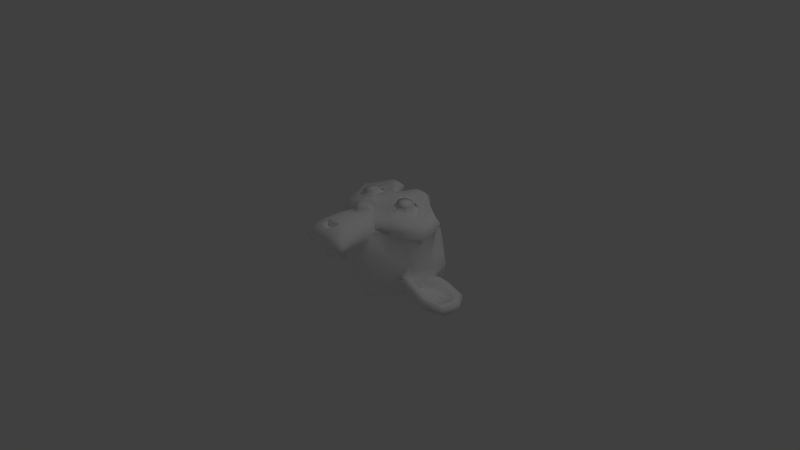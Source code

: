 # Source: Monkey.blend  (saved by Blender 2.59.0; exported with 4.5.12 LTS)
import bpy
from mathutils import Matrix  # noqa: F401  (used for matrix-valued properties, if any)

bpy.ops.wm.read_factory_settings(use_empty=True)
scene = bpy.context.scene
scene.name = 'Scene'

# ---- collections
col_collection_1 = bpy.data.collections.new('Collection 1'); scene.collection.children.link(col_collection_1)

# ---- materials (node trees are filled in below, after node groups)
mat_monkeymat = bpy.data.materials.new('MonkeyMat')
mat_monkeymat.alpha_threshold = 0.0
mat_monkeymat.use_transparent_shadow = False
mat_monkeymat.diffuse_color = (1.0, 1.0, 1.0, 1.0)
mat_monkeymat.roughness = 0.5
mat_monkeymat.line_color = (0.0, 0.0, 0.0, 1.0)

# ---- material node trees

# ---- world
world_world = bpy.data.worlds.new('World'); scene.world = world_world
world_world.color = (0.05088, 0.05088, 0.05088)
world_world.use_sun_shadow = False
world_world.sun_shadow_jitter_overblur = 0.0
world_world.cycles.sampling_method = 'MANUAL'
world_world.cycles.sample_map_resolution = 256

# ---- cameras
cam_camera = bpy.data.cameras.new('Camera')
cam_camera.clip_end = 100.0
cam_camera.lens = 35.0
cam_camera.ortho_scale = 7.314
cam_camera.dof.focus_distance = 0.0
cam_camera.dof.aperture_fstop = 128.0

# ---- lights
light_lamp = bpy.data.lights.new('Lamp', 'POINT')
light_lamp.transmission_factor = 0.0
light_lamp.cutoff_distance = 30.0
light_lamp.energy = 100.0
light_lamp.shadow_buffer_clip_start = 1.001
light_lamp.shadow_soft_size = 1.0
light_lamp.shadow_maximum_resolution = 0.006
light_lamp.use_absolute_resolution = True
light_lamp.cycles.use_multiple_importance_sampling = False

# ---- meshes
me_monkey = bpy.data.meshes.new('Monkey')
me_monkey.from_pydata([(0.4375, 0.1641, 0.7656), (-0.4375, 0.1641, 0.7656), (0.5, 0.09375, 0.6875), (-0.5, 0.09375, 0.6875), (0.5469, 0.05469, 0.5781), (-0.5469, 0.05469, 0.5781), (0.3516, -0.02344, 0.6172), (-0.3516, -0.02344, 0.6172), (0.3516, 0.03125, 0.7188), (-0.3516, 0.03125, 0.7188), (0.3516, 0.1328, 0.7812), (-0.3516, 0.1328, 0.7812), (0.2734, 0.1641, 0.7969), (-0.2734, 0.1641, 0.7969), (0.2031, 0.09375, 0.7422), (-0.2031, 0.09375, 0.7422), (0.1562, 0.05469, 0.6484), (-0.1562, 0.05469, 0.6484), (0.07812, 0.2422, 0.6562), (-0.07812, 0.2422, 0.6562), (0.1406, 0.2422, 0.7422), (-0.1406, 0.2422, 0.7422), (0.2422, 0.2422, 0.7969), (-0.2422, 0.2422, 0.7969), (0.2734, 0.3281, 0.7969), (-0.2734, 0.3281, 0.7969), (0.2031, 0.3906, 0.7422), (-0.2031, 0.3906, 0.7422), (0.1562, 0.4375, 0.6484), (-0.1562, 0.4375, 0.6484), (0.3516, 0.5156, 0.6172), (-0.3516, 0.5156, 0.6172), (0.3516, 0.4531, 0.7188), (-0.3516, 0.4531, 0.7188), (0.3516, 0.3594, 0.7812), (-0.3516, 0.3594, 0.7812), (0.4375, 0.3281, 0.7656), (-0.4375, 0.3281, 0.7656), (0.5, 0.3906, 0.6875), (-0.5, 0.3906, 0.6875), (0.5469, 0.4375, 0.5781), (-0.5469, 0.4375, 0.5781), (0.625, 0.2422, 0.5625), (-0.625, 0.2422, 0.5625), (0.5625, 0.2422, 0.6719), (-0.5625, 0.2422, 0.6719), (0.4688, 0.2422, 0.7578), (-0.4688, 0.2422, 0.7578), (0.4766, 0.2422, 0.7734), (-0.4766, 0.2422, 0.7734), (0.4453, 0.3359, 0.7812), (-0.4453, 0.3359, 0.7812), (0.3516, 0.375, 0.8047), (-0.3516, 0.375, 0.8047), (0.2656, 0.3359, 0.8203), (-0.2656, 0.3359, 0.8203), (0.2266, 0.2422, 0.8203), (-0.2266, 0.2422, 0.8203), (0.2656, 0.1562, 0.8203), (-0.2656, 0.1562, 0.8203), (0.3516, 0.2422, 0.8281), (-0.3516, 0.2422, 0.8281), (0.3516, 0.1172, 0.8047), (-0.3516, 0.1172, 0.8047), (0.4453, 0.1562, 0.7812), (-0.4453, 0.1562, 0.7812), (0.0, 0.4297, 0.7422), (0.0, 0.3516, 0.8203), (0.0, -0.6797, 0.7344), (0.0, -0.3203, 0.7812), (0.0, -0.1875, 0.7969), (0.0, -0.7734, 0.7188), (0.0, 0.4062, 0.6016), (0.0, 0.5703, 0.5703), (0.0, 0.8984, -0.5469), (0.0, 0.5625, -0.8516), (0.0, 0.07031, -0.8281), (0.0, -0.3828, -0.3516), (0.2031, -0.1875, 0.5625), (-0.2031, -0.1875, 0.5625), (0.3125, -0.4375, 0.5703), (-0.3125, -0.4375, 0.5703), (0.3516, -0.6953, 0.5703), (-0.3516, -0.6953, 0.5703), (0.3672, -0.8906, 0.5312), (-0.3672, -0.8906, 0.5312), (0.3281, -0.9453, 0.5234), (-0.3281, -0.9453, 0.5234), (0.1797, -0.9688, 0.5547), (-0.1797, -0.9688, 0.5547), (0.0, -0.9844, 0.5781), (0.4375, -0.1406, 0.5312), (-0.4375, -0.1406, 0.5312), (0.6328, -0.03906, 0.5391), (-0.6328, -0.03906, 0.5391), (0.8281, 0.1484, 0.4453), (-0.8281, 0.1484, 0.4453), (0.8594, 0.4297, 0.5938), (-0.8594, 0.4297, 0.5938), (0.7109, 0.4844, 0.625), (-0.7109, 0.4844, 0.625), (0.4922, 0.6016, 0.6875), (-0.4922, 0.6016, 0.6875), (0.3203, 0.7578, 0.7344), (-0.3203, 0.7578, 0.7344), (0.1562, 0.7188, 0.7578), (-0.1562, 0.7188, 0.7578), (0.0625, 0.4922, 0.75), (-0.0625, 0.4922, 0.75), (0.1641, 0.4141, 0.7734), (-0.1641, 0.4141, 0.7734), (0.125, 0.3047, 0.7656), (-0.125, 0.3047, 0.7656), (0.2031, 0.09375, 0.7422), (-0.2031, 0.09375, 0.7422), (0.375, 0.01562, 0.7031), (-0.375, 0.01562, 0.7031), (0.4922, 0.0625, 0.6719), (-0.4922, 0.0625, 0.6719), (0.625, 0.1875, 0.6484), (-0.625, 0.1875, 0.6484), (0.6406, 0.2969, 0.6484), (-0.6406, 0.2969, 0.6484), (0.6016, 0.375, 0.6641), (-0.6016, 0.375, 0.6641), (0.4297, 0.4375, 0.7188), (-0.4297, 0.4375, 0.7188), (0.25, 0.4688, 0.7578), (-0.25, 0.4688, 0.7578), (0.0, -0.7656, 0.7344), (0.1094, -0.7188, 0.7344), (-0.1094, -0.7188, 0.7344), (0.1172, -0.8359, 0.7109), (-0.1172, -0.8359, 0.7109), (0.0625, -0.8828, 0.6953), (-0.0625, -0.8828, 0.6953), (0.0, -0.8906, 0.6875), (0.0, -0.1953, 0.75), (0.0, -0.1406, 0.7422), (0.1016, -0.1484, 0.7422), (-0.1016, -0.1484, 0.7422), (0.125, -0.2266, 0.75), (-0.125, -0.2266, 0.75), (0.08594, -0.2891, 0.7422), (-0.08594, -0.2891, 0.7422), (0.3984, -0.04688, 0.6719), (-0.3984, -0.04688, 0.6719), (0.6172, 0.05469, 0.625), (-0.6172, 0.05469, 0.625), (0.7266, 0.2031, 0.6016), (-0.7266, 0.2031, 0.6016), (0.7422, 0.375, 0.6562), (-0.7422, 0.375, 0.6562), (0.6875, 0.4141, 0.7266), (-0.6875, 0.4141, 0.7266), (0.4375, 0.5469, 0.7969), (-0.4375, 0.5469, 0.7969), (0.3125, 0.6406, 0.8359), (-0.3125, 0.6406, 0.8359), (0.2031, 0.6172, 0.8516), (-0.2031, 0.6172, 0.8516), (0.1016, 0.4297, 0.8438), (-0.1016, 0.4297, 0.8438), (0.125, -0.1016, 0.8125), (-0.125, -0.1016, 0.8125), (0.2109, -0.4453, 0.7109), (-0.2109, -0.4453, 0.7109), (0.25, -0.7031, 0.6875), (-0.25, -0.7031, 0.6875), (0.2656, -0.8203, 0.6641), (-0.2656, -0.8203, 0.6641), (0.2344, -0.9141, 0.6328), (-0.2344, -0.9141, 0.6328), (0.1641, -0.9297, 0.6328), (-0.1641, -0.9297, 0.6328), (0.0, -0.9453, 0.6406), (0.0, 0.04688, 0.7266), (0.0, 0.2109, 0.7656), (0.3281, 0.4766, 0.7422), (-0.3281, 0.4766, 0.7422), (0.1641, 0.1406, 0.75), (-0.1641, 0.1406, 0.75), (0.1328, 0.2109, 0.7578), (-0.1328, 0.2109, 0.7578), (0.1172, -0.6875, 0.7344), (-0.1172, -0.6875, 0.7344), (0.07812, -0.4453, 0.75), (-0.07812, -0.4453, 0.75), (0.0, -0.4453, 0.75), (0.0, -0.3281, 0.7422), (0.09375, -0.2734, 0.7812), (-0.09375, -0.2734, 0.7812), (0.1328, -0.2266, 0.7969), (-0.1328, -0.2266, 0.7969), (0.1094, -0.1328, 0.7812), (-0.1094, -0.1328, 0.7812), (0.03906, -0.125, 0.7812), (-0.03906, -0.125, 0.7812), (0.0, -0.2031, 0.8281), (0.04688, -0.1484, 0.8125), (-0.04688, -0.1484, 0.8125), (0.09375, -0.1562, 0.8125), (-0.09375, -0.1562, 0.8125), (0.1094, -0.2266, 0.8281), (-0.1094, -0.2266, 0.8281), (0.07812, -0.25, 0.8047), (-0.07812, -0.25, 0.8047), (0.0, -0.2891, 0.8047), (0.2578, -0.3125, 0.5547), (-0.2578, -0.3125, 0.5547), (0.1641, -0.2422, 0.7109), (-0.1641, -0.2422, 0.7109), (0.1797, -0.3125, 0.7109), (-0.1797, -0.3125, 0.7109), (0.2344, -0.25, 0.5547), (-0.2344, -0.25, 0.5547), (0.0, -0.875, 0.6875), (0.04688, -0.8672, 0.6875), (-0.04688, -0.8672, 0.6875), (0.09375, -0.8203, 0.7109), (-0.09375, -0.8203, 0.7109), (0.09375, -0.7422, 0.7266), (-0.09375, -0.7422, 0.7266), (0.0, -0.7812, 0.6562), (0.09375, -0.75, 0.6641), (-0.09375, -0.75, 0.6641), (0.09375, -0.8125, 0.6406), (-0.09375, -0.8125, 0.6406), (0.04688, -0.8516, 0.6328), (-0.04688, -0.8516, 0.6328), (0.0, -0.8594, 0.6328), (0.1719, 0.2188, 0.7812), (-0.1719, 0.2188, 0.7812), (0.1875, 0.1562, 0.7734), (-0.1875, 0.1562, 0.7734), (0.3359, 0.4297, 0.7578), (-0.3359, 0.4297, 0.7578), (0.2734, 0.4219, 0.7734), (-0.2734, 0.4219, 0.7734), (0.4219, 0.3984, 0.7734), (-0.4219, 0.3984, 0.7734), (0.5625, 0.3516, 0.6953), (-0.5625, 0.3516, 0.6953), (0.5859, 0.2891, 0.6875), (-0.5859, 0.2891, 0.6875), (0.5781, 0.1953, 0.6797), (-0.5781, 0.1953, 0.6797), (0.4766, 0.1016, 0.7188), (-0.4766, 0.1016, 0.7188), (0.375, 0.0625, 0.7422), (-0.375, 0.0625, 0.7422), (0.2266, 0.1094, 0.7812), (-0.2266, 0.1094, 0.7812), (0.1797, 0.2969, 0.7812), (-0.1797, 0.2969, 0.7812), (0.2109, 0.375, 0.7812), (-0.2109, 0.375, 0.7812), (0.2344, 0.3594, 0.7578), (-0.2344, 0.3594, 0.7578), (0.1953, 0.2969, 0.7578), (-0.1953, 0.2969, 0.7578), (0.2422, 0.125, 0.7578), (-0.2422, 0.125, 0.7578), (0.375, 0.08594, 0.7266), (-0.375, 0.08594, 0.7266), (0.4609, 0.1172, 0.7031), (-0.4609, 0.1172, 0.7031), (0.5469, 0.2109, 0.6719), (-0.5469, 0.2109, 0.6719), (0.5547, 0.2812, 0.6719), (-0.5547, 0.2812, 0.6719), (0.5312, 0.3359, 0.6797), (-0.5312, 0.3359, 0.6797), (0.4141, 0.3906, 0.75), (-0.4141, 0.3906, 0.75), (0.2812, 0.3984, 0.7656), (-0.2812, 0.3984, 0.7656), (0.3359, 0.4062, 0.75), (-0.3359, 0.4062, 0.75), (0.2031, 0.1719, 0.75), (-0.2031, 0.1719, 0.75), (0.1953, 0.2266, 0.75), (-0.1953, 0.2266, 0.75), (0.1094, 0.4609, 0.6094), (-0.1094, 0.4609, 0.6094), (0.1953, 0.6641, 0.6172), (-0.1953, 0.6641, 0.6172), (0.3359, 0.6875, 0.5938), (-0.3359, 0.6875, 0.5938), (0.4844, 0.5547, 0.5547), (-0.4844, 0.5547, 0.5547), (0.6797, 0.4531, 0.4922), (-0.6797, 0.4531, 0.4922), (0.7969, 0.4062, 0.4609), (-0.7969, 0.4062, 0.4609), (0.7734, 0.1641, 0.375), (-0.7734, 0.1641, 0.375), (0.6016, 0.0, 0.4141), (-0.6016, 0.0, 0.4141), (0.4375, -0.09375, 0.4688), (-0.4375, -0.09375, 0.4688), (0.0, 0.8984, 0.2891), (0.0, 0.9844, -0.07812), (0.0, -0.1953, -0.6719), (0.0, -0.4609, 0.1875), (0.0, -0.9766, 0.4609), (0.0, -0.8047, 0.3438), (0.0, -0.5703, 0.3203), (0.0, -0.4844, 0.2812), (0.8516, 0.2344, 0.05469), (-0.8516, 0.2344, 0.05469), (0.8594, 0.3203, -0.04688), (-0.8594, 0.3203, -0.04688), (0.7734, 0.2656, -0.4375), (-0.7734, 0.2656, -0.4375), (0.4609, 0.4375, -0.7031), (-0.4609, 0.4375, -0.7031), (0.7344, -0.04688, 0.07031), (-0.7344, -0.04688, 0.07031), (0.5938, -0.125, -0.1641), (-0.5938, -0.125, -0.1641), (0.6406, -0.007812, -0.4297), (-0.6406, -0.007812, -0.4297), (0.3359, 0.05469, -0.6641), (-0.3359, 0.05469, -0.6641), (0.2344, -0.3516, 0.4062), (-0.2344, -0.3516, 0.4062), (0.1797, -0.4141, 0.2578), (-0.1797, -0.4141, 0.2578), (0.2891, -0.7109, 0.3828), (-0.2891, -0.7109, 0.3828), (0.25, -0.5, 0.3906), (-0.25, -0.5, 0.3906), (0.3281, -0.9141, 0.3984), (-0.3281, -0.9141, 0.3984), (0.1406, -0.7578, 0.3672), (-0.1406, -0.7578, 0.3672), (0.125, -0.5391, 0.3594), (-0.125, -0.5391, 0.3594), (0.1641, -0.9453, 0.4375), (-0.1641, -0.9453, 0.4375), (0.2188, -0.2812, 0.4297), (-0.2188, -0.2812, 0.4297), (0.2109, -0.2266, 0.4688), (-0.2109, -0.2266, 0.4688), (0.2031, -0.1719, 0.5), (-0.2031, -0.1719, 0.5), (0.2109, -0.3906, 0.1641), (-0.2109, -0.3906, 0.1641), (0.2969, -0.3125, -0.2656), (-0.2969, -0.3125, -0.2656), (0.3438, -0.1484, -0.5391), (-0.3438, -0.1484, -0.5391), (0.4531, 0.8672, -0.3828), (-0.4531, 0.8672, -0.3828), (0.4531, 0.9297, -0.07031), (-0.4531, 0.9297, -0.07031), (0.4531, 0.8516, 0.2344), (-0.4531, 0.8516, 0.2344), (0.4609, 0.5234, 0.4297), (-0.4609, 0.5234, 0.4297), (0.7266, 0.4062, 0.3359), (-0.7266, 0.4062, 0.3359), (0.6328, 0.4531, 0.2812), (-0.6328, 0.4531, 0.2812), (0.6406, 0.7031, 0.05469), (-0.6406, 0.7031, 0.05469), (0.7969, 0.5625, 0.125), (-0.7969, 0.5625, 0.125), (0.7969, 0.6172, -0.1172), (-0.7969, 0.6172, -0.1172), (0.6406, 0.75, -0.1953), (-0.6406, 0.75, -0.1953), (0.6406, 0.6797, -0.4453), (-0.6406, 0.6797, -0.4453), (0.7969, 0.5391, -0.3594), (-0.7969, 0.5391, -0.3594), (0.6172, 0.3281, -0.5859), (-0.6172, 0.3281, -0.5859), (0.4844, 0.02344, -0.5469), (-0.4844, 0.02344, -0.5469), (0.8203, 0.3281, -0.2031), (-0.8203, 0.3281, -0.2031), (0.4062, -0.1719, 0.1484), (-0.4062, -0.1719, 0.1484), (0.4297, -0.1953, -0.2109), (-0.4297, -0.1953, -0.2109), (0.8906, 0.4062, -0.2344), (-0.8906, 0.4062, -0.2344), (0.7734, -0.1406, -0.125), (-0.7734, -0.1406, -0.125), (1.039, -0.1016, -0.3281), (-1.039, -0.1016, -0.3281), (1.281, 0.05469, -0.4297), (-1.281, 0.05469, -0.4297), (1.352, 0.3203, -0.4219), (-1.352, 0.3203, -0.4219), (1.234, 0.5078, -0.4219), (-1.234, 0.5078, -0.4219), (1.023, 0.4766, -0.3125), (-1.023, 0.4766, -0.3125), (1.016, 0.4141, -0.2891), (-1.016, 0.4141, -0.2891), (1.188, 0.4375, -0.3906), (-1.188, 0.4375, -0.3906), (1.266, 0.2891, -0.4062), (-1.266, 0.2891, -0.4062), (1.211, 0.07812, -0.4062), (-1.211, 0.07812, -0.4062), (1.031, -0.03906, -0.3047), (-1.031, -0.03906, -0.3047), (0.8281, -0.07031, -0.1328), (-0.8281, -0.07031, -0.1328), (0.9219, 0.3594, -0.2188), (-0.9219, 0.3594, -0.2188), (0.9453, 0.3047, -0.2891), (-0.9453, 0.3047, -0.2891), (0.8828, -0.02344, -0.2109), (-0.8828, -0.02344, -0.2109), (1.039, 0.0, -0.3672), (-1.039, 0.0, -0.3672), (1.188, 0.09375, -0.4453), (-1.188, 0.09375, -0.4453), (1.234, 0.25, -0.4453), (-1.234, 0.25, -0.4453), (1.172, 0.3594, -0.4375), (-1.172, 0.3594, -0.4375), (1.023, 0.3438, -0.3594), (-1.023, 0.3438, -0.3594), (0.8438, 0.2891, -0.2109), (-0.8438, 0.2891, -0.2109), (0.8359, 0.1719, -0.2734), (-0.8359, 0.1719, -0.2734), (0.7578, 0.09375, -0.2734), (-0.7578, 0.09375, -0.2734), (0.8203, 0.08594, -0.2734), (-0.8203, 0.08594, -0.2734), (0.8438, 0.01562, -0.2734), (-0.8438, 0.01562, -0.2734), (0.8125, -0.01562, -0.2734), (-0.8125, -0.01562, -0.2734), (0.7266, 0.0, -0.07031), (-0.7266, 0.0, -0.07031), (0.7188, -0.02344, -0.1719), (-0.7188, -0.02344, -0.1719), (0.7188, 0.03906, -0.1875), (-0.7188, 0.03906, -0.1875), (0.7969, 0.2031, -0.2109), (-0.7969, 0.2031, -0.2109), (0.8906, 0.2422, -0.2656), (-0.8906, 0.2422, -0.2656), (0.8906, 0.2344, -0.3203), (-0.8906, 0.2344, -0.3203), (0.8125, -0.01562, -0.3203), (-0.8125, -0.01562, -0.3203), (0.8516, 0.01562, -0.3203), (-0.8516, 0.01562, -0.3203), (0.8281, 0.07812, -0.3203), (-0.8281, 0.07812, -0.3203), (0.7656, 0.09375, -0.3203), (-0.7656, 0.09375, -0.3203), (0.8438, 0.1719, -0.3203), (-0.8438, 0.1719, -0.3203), (1.039, 0.3281, -0.4141), (-1.039, 0.3281, -0.4141), (1.188, 0.3438, -0.4844), (-1.188, 0.3438, -0.4844), (1.258, 0.2422, -0.4922), (-1.258, 0.2422, -0.4922), (1.211, 0.08594, -0.4844), (-1.211, 0.08594, -0.4844), (1.047, 0.0, -0.4219), (-1.047, 0.0, -0.4219), (0.8828, -0.01562, -0.2656), (-0.8828, -0.01562, -0.2656), (0.9531, 0.2891, -0.3438), (-0.9531, 0.2891, -0.3438), (0.8906, 0.1094, -0.3281), (-0.8906, 0.1094, -0.3281), (0.9375, 0.0625, -0.3359), (-0.9375, 0.0625, -0.3359), (1.0, 0.125, -0.3672), (-1.0, 0.125, -0.3672), (0.9609, 0.1719, -0.3516), (-0.9609, 0.1719, -0.3516), (1.016, 0.2344, -0.375), (-1.016, 0.2344, -0.375), (1.055, 0.1875, -0.3828), (-1.055, 0.1875, -0.3828), (1.109, 0.2109, -0.3906), (-1.109, 0.2109, -0.3906), (1.086, 0.2734, -0.3906), (-1.086, 0.2734, -0.3906), (1.023, 0.4375, -0.4844), (-1.023, 0.4375, -0.4844), (1.25, 0.4688, -0.5469), (-1.25, 0.4688, -0.5469), (1.367, 0.2969, -0.5), (-1.367, 0.2969, -0.5), (1.312, 0.05469, -0.5312), (-1.312, 0.05469, -0.5312), (1.039, -0.08594, -0.4922), (-1.039, -0.08594, -0.4922), (0.7891, -0.125, -0.3281), (-0.7891, -0.125, -0.3281), (0.8594, 0.3828, -0.3828), (-0.8594, 0.3828, -0.3828)], [], [(46, 0, 2, 44), (3, 1, 47, 45), (44, 2, 4, 42), (5, 3, 45, 43), (2, 8, 6, 4), (7, 9, 3, 5), (0, 10, 8, 2), (9, 11, 1, 3), (10, 12, 14, 8), (15, 13, 11, 9), (8, 14, 16, 6), (17, 15, 9, 7), (14, 20, 18, 16), (19, 21, 15, 17), (12, 22, 20, 14), (21, 23, 13, 15), (22, 24, 26, 20), (27, 25, 23, 21), (20, 26, 28, 18), (29, 27, 21, 19), (26, 32, 30, 28), (31, 33, 27, 29), (24, 34, 32, 26), (33, 35, 25, 27), (34, 36, 38, 32), (39, 37, 35, 33), (32, 38, 40, 30), (41, 39, 33, 31), (38, 44, 42, 40), (43, 45, 39, 41), (36, 46, 44, 38), (45, 47, 37, 39), (46, 36, 50, 48), (51, 37, 47, 49), (36, 34, 52, 50), (53, 35, 37, 51), (34, 24, 54, 52), (55, 25, 35, 53), (24, 22, 56, 54), (57, 23, 25, 55), (22, 12, 58, 56), (59, 13, 23, 57), (12, 10, 62, 58), (63, 11, 13, 59), (10, 0, 64, 62), (65, 1, 11, 63), (0, 46, 48, 64), (49, 47, 1, 65), (60, 64, 48), (49, 65, 61), (62, 64, 60), (61, 65, 63), (60, 58, 62), (63, 59, 61), (60, 56, 58), (59, 57, 61), (60, 54, 56), (57, 55, 61), (60, 52, 54), (55, 53, 61), (60, 50, 52), (53, 51, 61), (60, 48, 50), (51, 49, 61), (88, 173, 175, 90), (175, 174, 89, 90), (86, 171, 173, 88), (174, 172, 87, 89), (84, 169, 171, 86), (172, 170, 85, 87), (82, 167, 169, 84), (170, 168, 83, 85), (80, 165, 167, 82), (168, 166, 81, 83), (78, 91, 145, 163), (146, 92, 79, 164), (91, 93, 147, 145), (148, 94, 92, 146), (93, 95, 149, 147), (150, 96, 94, 148), (95, 97, 151, 149), (152, 98, 96, 150), (97, 99, 153, 151), (154, 100, 98, 152), (99, 101, 155, 153), (156, 102, 100, 154), (101, 103, 157, 155), (158, 104, 102, 156), (103, 105, 159, 157), (160, 106, 104, 158), (105, 107, 161, 159), (162, 108, 106, 160), (107, 66, 67, 161), (67, 66, 108, 162), (109, 127, 159, 161), (160, 128, 110, 162), (127, 178, 157, 159), (158, 179, 128, 160), (125, 155, 157, 178), (158, 156, 126, 179), (123, 153, 155, 125), (156, 154, 124, 126), (121, 151, 153, 123), (154, 152, 122, 124), (119, 149, 151, 121), (152, 150, 120, 122), (117, 147, 149, 119), (150, 148, 118, 120), (115, 145, 147, 117), (148, 146, 116, 118), (113, 163, 145, 115), (146, 164, 114, 116), (113, 180, 176, 163), (176, 181, 114, 164), (109, 161, 67, 111), (67, 162, 110, 112), (111, 67, 177, 182), (177, 67, 112, 183), (176, 180, 182, 177), (183, 181, 176, 177), (134, 136, 175, 173), (175, 136, 135, 174), (132, 134, 173, 171), (174, 135, 133, 172), (130, 132, 171, 169), (172, 133, 131, 170), (165, 186, 184, 167), (185, 187, 166, 168), (130, 169, 167, 184), (168, 170, 131, 185), (143, 189, 188, 186), (188, 189, 144, 187), (184, 186, 188, 68), (188, 187, 185, 68), (129, 130, 184, 68), (185, 131, 129, 68), (141, 192, 190, 143), (191, 193, 142, 144), (139, 194, 192, 141), (193, 195, 140, 142), (138, 196, 194, 139), (195, 197, 138, 140), (137, 70, 196, 138), (197, 70, 137, 138), (189, 143, 190, 69), (191, 144, 189, 69), (69, 190, 205, 207), (206, 191, 69, 207), (70, 198, 199, 196), (200, 198, 70, 197), (196, 199, 201, 194), (202, 200, 197, 195), (194, 201, 203, 192), (204, 202, 195, 193), (192, 203, 205, 190), (206, 204, 193, 191), (198, 203, 201, 199), (202, 204, 198, 200), (198, 207, 205, 203), (206, 207, 198, 204), (138, 139, 163, 176), (164, 140, 138, 176), (139, 141, 210, 163), (211, 142, 140, 164), (141, 143, 212, 210), (213, 144, 142, 211), (143, 186, 165, 212), (166, 187, 144, 213), (80, 208, 212, 165), (213, 209, 81, 166), (208, 214, 210, 212), (211, 215, 209, 213), (78, 163, 210, 214), (211, 164, 79, 215), (130, 129, 71, 221), (71, 129, 131, 222), (132, 130, 221, 219), (222, 131, 133, 220), (134, 132, 219, 217), (220, 133, 135, 218), (136, 134, 217, 216), (218, 135, 136, 216), (216, 217, 228, 230), (229, 218, 216, 230), (217, 219, 226, 228), (227, 220, 218, 229), (219, 221, 224, 226), (225, 222, 220, 227), (221, 71, 223, 224), (223, 71, 222, 225), (223, 230, 228, 224), (229, 230, 223, 225), (224, 228, 226), (227, 229, 225), (182, 180, 233, 231), (234, 181, 183, 232), (111, 182, 231, 253), (232, 183, 112, 254), (109, 111, 253, 255), (254, 112, 110, 256), (180, 113, 251, 233), (252, 114, 181, 234), (113, 115, 249, 251), (250, 116, 114, 252), (115, 117, 247, 249), (248, 118, 116, 250), (117, 119, 245, 247), (246, 120, 118, 248), (119, 121, 243, 245), (244, 122, 120, 246), (121, 123, 241, 243), (242, 124, 122, 244), (123, 125, 239, 241), (240, 126, 124, 242), (125, 178, 235, 239), (236, 179, 126, 240), (178, 127, 237, 235), (238, 128, 179, 236), (127, 109, 255, 237), (256, 110, 128, 238), (237, 255, 257, 275), (258, 256, 238, 276), (235, 237, 275, 277), (276, 238, 236, 278), (239, 235, 277, 273), (278, 236, 240, 274), (241, 239, 273, 271), (274, 240, 242, 272), (243, 241, 271, 269), (272, 242, 244, 270), (245, 243, 269, 267), (270, 244, 246, 268), (247, 245, 267, 265), (268, 246, 248, 266), (249, 247, 265, 263), (266, 248, 250, 264), (251, 249, 263, 261), (264, 250, 252, 262), (233, 251, 261, 279), (262, 252, 234, 280), (255, 253, 259, 257), (260, 254, 256, 258), (253, 231, 281, 259), (282, 232, 254, 260), (231, 233, 279, 281), (280, 234, 232, 282), (66, 107, 283, 72), (284, 108, 66, 72), (107, 105, 285, 283), (286, 106, 108, 284), (105, 103, 287, 285), (288, 104, 106, 286), (103, 101, 289, 287), (290, 102, 104, 288), (101, 99, 291, 289), (292, 100, 102, 290), (99, 97, 293, 291), (294, 98, 100, 292), (97, 95, 295, 293), (296, 96, 98, 294), (95, 93, 297, 295), (298, 94, 96, 296), (93, 91, 299, 297), (300, 92, 94, 298), (307, 308, 327, 337), (328, 308, 307, 338), (306, 307, 337, 335), (338, 307, 306, 336), (305, 306, 335, 339), (336, 306, 305, 340), (88, 90, 305, 339), (305, 90, 89, 340), (86, 88, 339, 333), (340, 89, 87, 334), (84, 86, 333, 329), (334, 87, 85, 330), (82, 84, 329, 331), (330, 85, 83, 332), (329, 335, 337, 331), (338, 336, 330, 332), (329, 333, 339, 335), (340, 334, 330, 336), (325, 331, 337, 327), (338, 332, 326, 328), (80, 82, 331, 325), (332, 83, 81, 326), (208, 341, 343, 214), (344, 342, 209, 215), (80, 325, 341, 208), (342, 326, 81, 209), (78, 214, 343, 345), (344, 215, 79, 346), (78, 345, 299, 91), (300, 346, 79, 92), (76, 323, 351, 303), (352, 324, 76, 303), (303, 351, 349, 77), (350, 352, 303, 77), (77, 349, 347, 304), (348, 350, 77, 304), (304, 347, 327, 308), (328, 348, 304, 308), (325, 327, 347, 341), (348, 328, 326, 342), (295, 297, 317, 309), (318, 298, 296, 310), (75, 315, 323, 76), (324, 316, 75, 76), (301, 357, 355, 302), (356, 358, 301, 302), (302, 355, 353, 74), (354, 356, 302, 74), (74, 353, 315, 75), (316, 354, 74, 75), (291, 293, 361, 363), (362, 294, 292, 364), (363, 361, 367, 365), (368, 362, 364, 366), (365, 367, 369, 371), (370, 368, 366, 372), (371, 369, 375, 373), (376, 370, 372, 374), (313, 377, 373, 375), (374, 378, 314, 376), (315, 353, 373, 377), (374, 354, 316, 378), (353, 355, 371, 373), (372, 356, 354, 374), (355, 357, 365, 371), (366, 358, 356, 372), (357, 359, 363, 365), (364, 360, 358, 366), (289, 291, 363, 359), (364, 292, 290, 360), (73, 359, 357, 301), (358, 360, 73, 301), (283, 285, 287, 289), (288, 286, 284, 290), (283, 289, 359, 73), (360, 290, 284, 73), (72, 283, 73), (73, 284, 72), (293, 295, 309, 361), (310, 296, 294, 362), (309, 311, 367, 361), (368, 312, 310, 362), (311, 381, 369, 367), (370, 382, 312, 368), (313, 375, 369, 381), (370, 376, 314, 382), (347, 349, 385, 383), (386, 350, 348, 384), (317, 383, 385, 319), (386, 384, 318, 320), (297, 299, 383, 317), (384, 300, 298, 318), (299, 343, 341, 383), (342, 344, 300, 384), (341, 347, 383), (384, 348, 342), (299, 345, 343), (344, 346, 300), (313, 321, 379, 377), (380, 322, 314, 378), (315, 377, 379, 323), (380, 378, 316, 324), (319, 385, 379, 321), (380, 386, 320, 322), (349, 351, 379, 385), (380, 352, 350, 386), (323, 379, 351), (352, 380, 324), (399, 387, 413, 401), (414, 388, 400, 402), (399, 401, 403, 397), (404, 402, 400, 398), (397, 403, 405, 395), (406, 404, 398, 396), (395, 405, 407, 393), (408, 406, 396, 394), (393, 407, 409, 391), (410, 408, 394, 392), (391, 409, 411, 389), (412, 410, 392, 390), (409, 419, 417, 411), (418, 420, 410, 412), (407, 421, 419, 409), (420, 422, 408, 410), (405, 423, 421, 407), (422, 424, 406, 408), (403, 425, 423, 405), (424, 426, 404, 406), (401, 427, 425, 403), (426, 428, 402, 404), (401, 413, 415, 427), (416, 414, 402, 428), (317, 319, 443, 441), (444, 320, 318, 442), (319, 389, 411, 443), (412, 390, 320, 444), (309, 317, 441, 311), (442, 318, 310, 312), (381, 429, 413, 387), (414, 430, 382, 388), (411, 417, 439, 443), (440, 418, 412, 444), (437, 445, 443, 439), (444, 446, 438, 440), (433, 445, 437, 435), (438, 446, 434, 436), (431, 447, 445, 433), (446, 448, 432, 434), (429, 447, 431, 449), (432, 448, 430, 450), (413, 429, 449, 415), (450, 430, 414, 416), (311, 447, 429, 381), (430, 448, 312, 382), (311, 441, 445, 447), (446, 442, 312, 448), (441, 443, 445), (446, 444, 442), (415, 449, 451, 475), (452, 450, 416, 476), (449, 431, 461, 451), (462, 432, 450, 452), (431, 433, 459, 461), (460, 434, 432, 462), (433, 435, 457, 459), (458, 436, 434, 460), (435, 437, 455, 457), (456, 438, 436, 458), (437, 439, 453, 455), (454, 440, 438, 456), (439, 417, 473, 453), (474, 418, 440, 454), (427, 415, 475, 463), (476, 416, 428, 464), (425, 427, 463, 465), (464, 428, 426, 466), (423, 425, 465, 467), (466, 426, 424, 468), (421, 423, 467, 469), (468, 424, 422, 470), (419, 421, 469, 471), (470, 422, 420, 472), (417, 419, 471, 473), (472, 420, 418, 474), (457, 455, 479, 477), (480, 456, 458, 478), (477, 479, 481, 483), (482, 480, 478, 484), (483, 481, 487, 485), (488, 482, 484, 486), (485, 487, 489, 491), (490, 488, 486, 492), (463, 475, 485, 491), (486, 476, 464, 492), (451, 483, 485, 475), (486, 484, 452, 476), (451, 461, 477, 483), (478, 462, 452, 484), (457, 477, 461, 459), (462, 478, 458, 460), (453, 473, 479, 455), (480, 474, 454, 456), (471, 481, 479, 473), (480, 482, 472, 474), (469, 487, 481, 471), (482, 488, 470, 472), (467, 489, 487, 469), (488, 490, 468, 470), (465, 491, 489, 467), (490, 492, 466, 468), (463, 491, 465), (466, 492, 464), (391, 389, 503, 501), (504, 390, 392, 502), (393, 391, 501, 499), (502, 392, 394, 500), (395, 393, 499, 497), (500, 394, 396, 498), (397, 395, 497, 495), (498, 396, 398, 496), (399, 397, 495, 493), (496, 398, 400, 494), (387, 399, 493, 505), (494, 400, 388, 506), (493, 501, 503, 505), (504, 502, 494, 506), (493, 495, 499, 501), (500, 496, 494, 502), (495, 497, 499), (500, 498, 496), (313, 381, 387, 505), (388, 382, 314, 506), (313, 505, 503, 321), (504, 506, 314, 322), (319, 321, 503, 389), (504, 322, 320, 390)])
me_monkey.polygons.foreach_set('use_smooth', [True] * 500)
_uv = me_monkey.uv_layers.new(name='UVTex')
_uv.uv.foreach_set('vector', [0.04055, 0.7637, 0.03098, 0.7538, 0.04147, 0.7385, 0.06014, 0.7571, 0.8299, 0.5796, 0.8116, 0.587, 0.8053, 0.5767, 0.8181, 0.5596, 0.06014, 0.7571, 0.04147, 0.7385, 0.05431, 0.729, 0.07745, 0.7526, 0.8492, 0.5713, 0.8299, 0.5796, 0.8181, 0.5596, 0.8337, 0.5463, 0.387, 0.9162, 0.3873, 0.9415, 0.3711, 0.9461, 0.3711, 0.9134, 0.8492, 0.6073, 0.83, 0.6072, 0.8299, 0.5796, 0.8492, 0.5713, 0.03098, 0.7538, 0.01627, 0.7549, 0.0152, 0.7391, 0.04147, 0.7385, 0.83, 0.6072, 0.8115, 0.6025, 0.8116, 0.587, 0.8299, 0.5796, 0.6773, 0.8522, 0.6794, 0.8384, 0.6965, 0.8383, 0.6918, 0.8646, 0.8187, 0.626, 0.8052, 0.6127, 0.8115, 0.6025, 0.83, 0.6072, 0.6918, 0.8646, 0.6965, 0.8383, 0.7153, 0.839, 0.709, 0.8732, 0.8347, 0.6324, 0.8187, 0.626, 0.83, 0.6072, 0.8492, 0.6073, 0.6965, 0.8383, 0.6927, 0.8147, 0.7093, 0.8091, 0.7153, 0.839, 0.7961, 0.05712, 0.7817, 0.05015, 0.7812, 0.02467, 0.7962, 0.02538, 0.6794, 0.8384, 0.6772, 0.8262, 0.6927, 0.8147, 0.6965, 0.8383, 0.7817, 0.05015, 0.7635, 0.04327, 0.7635, 0.02993, 0.7812, 0.02467, 0.3751, 0.8681, 0.3747, 0.8535, 0.3863, 0.8518, 0.3874, 0.8779, 0.764, 0.0707, 0.754, 0.05537, 0.7635, 0.04327, 0.7817, 0.05015, 0.3874, 0.8779, 0.3863, 0.8518, 0.4036, 0.8492, 0.4036, 0.8831, 0.7739, 0.08474, 0.764, 0.0707, 0.7817, 0.05015, 0.7961, 0.05712, 0.3863, 0.8518, 0.3858, 0.8278, 0.403, 0.818, 0.4036, 0.8492, 0.743, 0.0908, 0.7403, 0.07577, 0.764, 0.0707, 0.7739, 0.08474, 0.01635, 0.7903, 0.03001, 0.7898, 0.04079, 0.8041, 0.01516, 0.8046, 0.7403, 0.07577, 0.7418, 0.05796, 0.754, 0.05537, 0.764, 0.0707, 0.03001, 0.7898, 0.04093, 0.7791, 0.05948, 0.7843, 0.04079, 0.8041, 0.7657, 0.8431, 0.7812, 0.8427, 0.7843, 0.8561, 0.7714, 0.8675, 0.04079, 0.8041, 0.05948, 0.7843, 0.07753, 0.788, 0.05286, 0.8134, 0.7456, 0.8428, 0.7657, 0.8431, 0.7714, 0.8675, 0.7529, 0.8744, 0.05948, 0.7843, 0.06014, 0.7571, 0.07745, 0.7526, 0.07753, 0.788, 0.7471, 0.8091, 0.7662, 0.817, 0.7657, 0.8431, 0.7456, 0.8428, 0.04093, 0.7791, 0.04055, 0.7637, 0.06014, 0.7571, 0.05948, 0.7843, 0.7662, 0.817, 0.7818, 0.8281, 0.7812, 0.8427, 0.7657, 0.8431, 0.9833, 0.2508, 0.9804, 0.2635, 0.9773, 0.2638, 0.9804, 0.2503, 0.7835, 0.843, 0.7812, 0.8427, 0.7818, 0.8281, 0.7843, 0.8275, 0.9804, 0.2635, 0.9832, 0.2785, 0.9791, 0.2809, 0.9773, 0.2638, 0.9384, 0.5747, 0.9431, 0.5743, 0.9491, 0.5856, 0.9463, 0.5869, 0.375, 0.8411, 0.3747, 0.8535, 0.3711, 0.8537, 0.3712, 0.8394, 0.9382, 0.5586, 0.9424, 0.5599, 0.9431, 0.5743, 0.9384, 0.5747, 0.3747, 0.8535, 0.3751, 0.8681, 0.3718, 0.8701, 0.3711, 0.8537, 0.9455, 0.5463, 0.9492, 0.5493, 0.9424, 0.5599, 0.9382, 0.5586, 0.9797, 0.6765, 0.9742, 0.6895, 0.9707, 0.6888, 0.9763, 0.674, 0.977, 0.9683, 0.9812, 0.9679, 0.9835, 0.9807, 0.9795, 0.983, 0.9742, 0.6895, 0.9797, 0.7025, 0.9761, 0.7036, 0.9707, 0.6888, 0.9791, 0.9531, 0.9835, 0.9545, 0.9812, 0.9679, 0.977, 0.9683, 0.9782, 0.2175, 0.9791, 0.2035, 0.982, 0.204, 0.9821, 0.22, 0.977, 0.9087, 0.9799, 0.9089, 0.9848, 0.9213, 0.9814, 0.9228, 0.9791, 0.2035, 0.9789, 0.1903, 0.9818, 0.1898, 0.982, 0.204, 0.9827, 0.8944, 0.9848, 0.8956, 0.9799, 0.9089, 0.977, 0.9087, 0.1353, 0.8734, 0.1569, 0.8665, 0.1567, 0.8815, 0.446, 0.9206, 0.4522, 0.932, 0.4354, 0.9405, 0.1443, 0.8554, 0.1569, 0.8665, 0.1353, 0.8734, 0.4354, 0.9405, 0.4522, 0.932, 0.4503, 0.9494, 0.1353, 0.8734, 0.1285, 0.857, 0.1443, 0.8554, 0.8804, 0.8944, 0.8931, 0.895, 0.8855, 0.9139, 0.1353, 0.8734, 0.1177, 0.8686, 0.1285, 0.857, 0.8931, 0.895, 0.9032, 0.9059, 0.8855, 0.9139, 0.1353, 0.8734, 0.1177, 0.8847, 0.1177, 0.8686, 0.9032, 0.9059, 0.9031, 0.923, 0.8855, 0.9139, 0.1353, 0.8734, 0.1287, 0.8951, 0.1177, 0.8847, 0.9031, 0.923, 0.8949, 0.9346, 0.8855, 0.9139, 0.1353, 0.8734, 0.1461, 0.8942, 0.1287, 0.8951, 0.8949, 0.9346, 0.8818, 0.9345, 0.8855, 0.9139, 0.1353, 0.8734, 0.1567, 0.8815, 0.1461, 0.8942, 0.4354, 0.9184, 0.446, 0.9206, 0.4354, 0.9405, 0.7783, 0.7601, 0.764, 0.7624, 0.7594, 0.7394, 0.7713, 0.7361, 0.7594, 0.7394, 0.7531, 0.7142, 0.7663, 0.7074, 0.7713, 0.7361, 0.7842, 0.7787, 0.7646, 0.7721, 0.764, 0.7624, 0.7783, 0.7601, 0.7531, 0.7142, 0.7489, 0.7034, 0.7623, 0.6825, 0.7663, 0.7074, 0.1133, 0.5652, 0.08952, 0.5783, 0.08516, 0.5646, 0.1069, 0.5578, 0.7489, 0.7034, 0.7334, 0.6979, 0.7538, 0.6755, 0.7623, 0.6825, 0.1126, 0.5971, 0.08822, 0.5977, 0.08952, 0.5783, 0.1133, 0.5652, 0.7334, 0.6979, 0.7176, 0.698, 0.7271, 0.674, 0.7538, 0.6755, 0.1132, 0.6408, 0.08693, 0.6409, 0.08822, 0.5977, 0.1126, 0.5971, 0.236, 0.601, 0.2067, 0.6248, 0.1982, 0.5986, 0.23, 0.5779, 0.1253, 0.2567, 0.1553, 0.2419, 0.1698, 0.2575, 0.142, 0.2905, 0.4246, 0.614, 0.4538, 0.6138, 0.4454, 0.6525, 0.4003, 0.6607, 0.7711, 0.9335, 0.7456, 0.9262, 0.7457, 0.9047, 0.7708, 0.9047, 0.4297, 0.573, 0.4505, 0.5771, 0.4538, 0.6138, 0.4246, 0.614, 0.4841, 0.3099, 0.507, 0.2679, 0.5185, 0.2933, 0.499, 0.3159, 0.4237, 0.5445, 0.4538, 0.5317, 0.4505, 0.5771, 0.4297, 0.573, 0.507, 0.2679, 0.5495, 0.266, 0.5451, 0.2898, 0.5185, 0.2933, 0.4014, 0.529, 0.4093, 0.5064, 0.4538, 0.5317, 0.4237, 0.5445, 0.5495, 0.266, 0.5646, 0.2881, 0.5531, 0.302, 0.5451, 0.2898, 0.1315, 0.5227, 0.1296, 0.503, 0.1537, 0.5014, 0.145, 0.5136, 0.5646, 0.2881, 0.5925, 0.3207, 0.5848, 0.3392, 0.5531, 0.302, 0.0852, 0.5264, 0.08891, 0.5063, 0.1296, 0.503, 0.1315, 0.5227, 0.5925, 0.3207, 0.6248, 0.344, 0.605, 0.3572, 0.5848, 0.3392, 0.05858, 0.5275, 0.04925, 0.5054, 0.08891, 0.5063, 0.0852, 0.5264, 0.6248, 0.344, 0.6255, 0.3708, 0.6059, 0.375, 0.605, 0.3572, 0.6048, 0.8568, 0.6276, 0.8624, 0.6159, 0.8841, 0.5967, 0.8709, 0.8479, 0.08856, 0.8502, 0.04912, 0.8679, 0.04586, 0.8666, 0.08109, 0.5967, 0.8218, 0.6147, 0.8232, 0.6276, 0.8624, 0.6048, 0.8568, 0.8502, 0.04912, 0.8492, 0.03425, 0.864, 0.02467, 0.8679, 0.04586, 0.6013, 0.8004, 0.6155, 0.8084, 0.6147, 0.8232, 0.5967, 0.8218, 0.5755, 0.3811, 0.5808, 0.3657, 0.6059, 0.375, 0.58, 0.3953, 0.3341, 0.5911, 0.3619, 0.5949, 0.3616, 0.6122, 0.3482, 0.6211, 0.5808, 0.3657, 0.5788, 0.3529, 0.605, 0.3572, 0.6059, 0.375, 0.338, 0.5729, 0.3661, 0.5826, 0.3619, 0.5949, 0.3341, 0.5911, 0.5036, 0.8063, 0.4857, 0.7939, 0.4843, 0.7669, 0.5058, 0.7885, 0.338, 0.5729, 0.3561, 0.5617, 0.3763, 0.5706, 0.3661, 0.5826, 0.5017, 0.8366, 0.4842, 0.842, 0.4857, 0.7939, 0.5036, 0.8063, 0.3561, 0.5617, 0.3863, 0.5349, 0.3954, 0.5497, 0.3763, 0.5706, 0.5056, 0.8502, 0.4921, 0.855, 0.4842, 0.842, 0.5017, 0.8366, 0.3863, 0.5349, 0.4014, 0.529, 0.4059, 0.5501, 0.3954, 0.5497, 0.5199, 0.3123, 0.5185, 0.2933, 0.5451, 0.2898, 0.537, 0.3064, 0.4014, 0.529, 0.4237, 0.5445, 0.415, 0.5613, 0.4059, 0.5501, 0.5052, 0.3375, 0.499, 0.3159, 0.5185, 0.2933, 0.5199, 0.3123, 0.4237, 0.5445, 0.4297, 0.573, 0.4182, 0.5914, 0.415, 0.5613, 0.5024, 0.3584, 0.4916, 0.3546, 0.499, 0.3159, 0.5052, 0.3375, 0.4297, 0.573, 0.4246, 0.614, 0.4139, 0.6128, 0.4182, 0.5914, 0.5222, 0.3837, 0.4932, 0.4071, 0.4916, 0.3546, 0.5024, 0.3584, 0.5267, 0.4693, 0.5042, 0.4431, 0.5401, 0.4422, 0.5354, 0.4664, 0.5222, 0.3837, 0.5315, 0.3884, 0.5237, 0.4132, 0.4932, 0.4071, 0.5237, 0.4132, 0.5459, 0.4356, 0.5401, 0.4422, 0.5042, 0.4431, 0.5755, 0.3811, 0.58, 0.3953, 0.5721, 0.4106, 0.5596, 0.3898, 0.3549, 0.642, 0.3482, 0.6211, 0.3616, 0.6122, 0.371, 0.6267, 0.5596, 0.3898, 0.5721, 0.4106, 0.5499, 0.4109, 0.5441, 0.3912, 0.3749, 0.6527, 0.3549, 0.642, 0.371, 0.6267, 0.3806, 0.6331, 0.5237, 0.4132, 0.5315, 0.3884, 0.5441, 0.3912, 0.5499, 0.4109, 0.5558, 0.4294, 0.5459, 0.4356, 0.5237, 0.4132, 0.5499, 0.4109, 0.7479, 0.7506, 0.7476, 0.7411, 0.7594, 0.7394, 0.764, 0.7624, 0.7594, 0.7394, 0.7476, 0.7411, 0.7437, 0.7322, 0.7531, 0.7142, 0.7424, 0.7581, 0.7479, 0.7506, 0.764, 0.7624, 0.7646, 0.7721, 0.7531, 0.7142, 0.7437, 0.7322, 0.7346, 0.7238, 0.7489, 0.7034, 0.06354, 0.5994, 0.06369, 0.5803, 0.08516, 0.5646, 0.08952, 0.5783, 0.7489, 0.7034, 0.7346, 0.7238, 0.7186, 0.7226, 0.7334, 0.6979, 0.08693, 0.6409, 0.0644, 0.6451, 0.06544, 0.6043, 0.08822, 0.5977, 0.03119, 0.6127, 0.04157, 0.6507, 0.02528, 0.6561, 0.01516, 0.6157, 0.06354, 0.5994, 0.08952, 0.5783, 0.08822, 0.5977, 0.06544, 0.6043, 0.7176, 0.698, 0.7334, 0.6979, 0.7186, 0.7226, 0.7147, 0.7204, 0.06998, 0.6705, 0.05647, 0.6672, 0.05298, 0.6479, 0.0644, 0.6451, 0.05298, 0.6479, 0.05647, 0.6672, 0.04487, 0.6767, 0.04157, 0.6507, 0.06544, 0.6043, 0.0644, 0.6451, 0.05298, 0.6479, 0.04851, 0.6098, 0.05298, 0.6479, 0.04157, 0.6507, 0.03119, 0.6127, 0.04851, 0.6098, 0.04641, 0.5957, 0.06354, 0.5994, 0.06544, 0.6043, 0.04851, 0.6098, 0.03119, 0.6127, 0.03157, 0.6073, 0.04641, 0.5957, 0.04851, 0.6098, 0.05754, 0.9559, 0.04969, 0.9573, 0.0514, 0.947, 0.05748, 0.9438, 0.9107, 0.05773, 0.903, 0.05044, 0.9091, 0.04888, 0.9174, 0.0574, 0.9795, 0.8402, 0.9723, 0.8403, 0.9756, 0.8293, 0.9829, 0.8304, 0.5588, 0.9823, 0.5602, 0.9672, 0.5664, 0.9674, 0.5662, 0.9803, 0.9829, 0.8558, 0.9745, 0.8513, 0.9723, 0.8403, 0.9795, 0.8402, 0.826, 0.9793, 0.8258, 0.969, 0.833, 0.9639, 0.833, 0.9789, 0.8179, 0.5123, 0.8102, 0.5129, 0.8104, 0.5002, 0.8186, 0.5049, 0.225, 0.9533, 0.2131, 0.9503, 0.2126, 0.9467, 0.2217, 0.9448, 0.05754, 0.9288, 0.05748, 0.9438, 0.0514, 0.947, 0.05134, 0.9302, 0.9107, 0.05773, 0.9174, 0.0574, 0.9228, 0.07223, 0.917, 0.07412, 0.917, 0.07412, 0.9131, 0.08583, 0.9073, 0.08368, 0.9106, 0.07392, 0.9053, 0.06026, 0.9107, 0.05773, 0.917, 0.07412, 0.9106, 0.07392, 0.8102, 0.5129, 0.8053, 0.516, 0.8052, 0.5036, 0.8104, 0.5002, 0.2209, 0.9575, 0.21, 0.9532, 0.2131, 0.9503, 0.225, 0.9533, 0.9542, 0.6352, 0.9492, 0.6349, 0.9495, 0.6276, 0.9553, 0.6245, 0.5545, 0.9695, 0.5527, 0.9637, 0.5575, 0.959, 0.5602, 0.9672, 0.9553, 0.6245, 0.9495, 0.6276, 0.9382, 0.6227, 0.9406, 0.6172, 0.5528, 0.9807, 0.5545, 0.9695, 0.5602, 0.9672, 0.5588, 0.9823, 0.04969, 0.9573, 0.04488, 0.9549, 0.04849, 0.9481, 0.0514, 0.947, 0.9053, 0.06026, 0.8994, 0.05577, 0.903, 0.05044, 0.9107, 0.05773, 0.9382, 0.6399, 0.9382, 0.6227, 0.9495, 0.6276, 0.9492, 0.6349, 0.2213, 0.9645, 0.21, 0.9697, 0.21, 0.9532, 0.2209, 0.9575, 0.8982, 0.07099, 0.9106, 0.07392, 0.9073, 0.08368, 0.9022, 0.08856, 0.9053, 0.06026, 0.9106, 0.07392, 0.8982, 0.07099, 0.8994, 0.05577, 0.9324, 0.4717, 0.926, 0.4861, 0.9115, 0.4833, 0.922, 0.4532, 0.5042, 0.4431, 0.4963, 0.4356, 0.4931, 0.4208, 0.5237, 0.4132, 0.926, 0.4861, 0.9285, 0.497, 0.9323, 0.5044, 0.9115, 0.4833, 0.4842, 0.4452, 0.4846, 0.4423, 0.4963, 0.4356, 0.5042, 0.4431, 0.07659, 0.6792, 0.06998, 0.6705, 0.08561, 0.6638, 0.08505, 0.6759, 0.9228, 0.0427, 0.9174, 0.0574, 0.9091, 0.04888, 0.9153, 0.04153, 0.06998, 0.6705, 0.0644, 0.6451, 0.08693, 0.6409, 0.08561, 0.6638, 0.02528, 0.6561, 0.04157, 0.6507, 0.04487, 0.6767, 0.0331, 0.6767, 0.1132, 0.6408, 0.1095, 0.6634, 0.08561, 0.6638, 0.08693, 0.6409, 0.1895, 0.6364, 0.1787, 0.6096, 0.1982, 0.5986, 0.2067, 0.6248, 0.1095, 0.6634, 0.1076, 0.6745, 0.08505, 0.6759, 0.08561, 0.6638, 0.1805, 0.6424, 0.17, 0.6158, 0.1787, 0.6096, 0.1895, 0.6364, 0.104, 0.6858, 0.07464, 0.6987, 0.08505, 0.6759, 0.1076, 0.6745, 0.1805, 0.6424, 0.1725, 0.6684, 0.1616, 0.6237, 0.17, 0.6158, 0.7259, 0.7547, 0.7276, 0.7403, 0.7304, 0.7394, 0.729, 0.7527, 0.7304, 0.7394, 0.7276, 0.7403, 0.7186, 0.7226, 0.7227, 0.7252, 0.7424, 0.7581, 0.7259, 0.7547, 0.729, 0.7527, 0.7399, 0.7542, 0.9458, 0.9301, 0.9466, 0.9349, 0.9335, 0.9216, 0.9376, 0.9206, 0.7479, 0.7506, 0.7424, 0.7581, 0.7399, 0.7542, 0.7465, 0.7471, 0.9376, 0.9206, 0.9335, 0.9216, 0.9341, 0.9092, 0.938, 0.9088, 0.9395, 0.9006, 0.9457, 0.8944, 0.9467, 0.8977, 0.9414, 0.9024, 0.938, 0.9088, 0.9341, 0.9092, 0.9395, 0.9006, 0.9414, 0.9024, 0.9732, 0.4765, 0.9728, 0.4825, 0.9632, 0.4825, 0.9637, 0.4765, 0.2495, 0.5135, 0.2424, 0.5137, 0.2397, 0.5065, 0.2468, 0.5064, 0.9728, 0.4825, 0.9744, 0.4943, 0.9627, 0.4927, 0.9632, 0.4825, 0.2495, 0.5238, 0.2397, 0.5252, 0.2424, 0.5137, 0.2495, 0.5135, 0.9744, 0.4943, 0.9734, 0.5044, 0.9636, 0.5013, 0.9627, 0.4927, 0.8872, 0.6336, 0.8889, 0.6436, 0.8796, 0.6435, 0.8795, 0.6317, 0.7612, 0.9817, 0.7612, 0.9666, 0.7711, 0.9638, 0.7711, 0.9789, 0.7387, 0.735, 0.7304, 0.7394, 0.7227, 0.7252, 0.731, 0.7207, 0.942, 0.2661, 0.93, 0.2631, 0.9313, 0.2562, 0.9469, 0.253, 0.9313, 0.2703, 0.93, 0.2631, 0.942, 0.2661, 0.9469, 0.2813, 0.9469, 0.253, 0.9313, 0.2562, 0.9374, 0.2503, 0.7904, 0.2752, 0.7865, 0.2848, 0.7865, 0.266, 0.275, 0.8759, 0.2769, 0.8877, 0.2709, 0.888, 0.268, 0.879, 0.5492, 0.4404, 0.5459, 0.4356, 0.5558, 0.4294, 0.5585, 0.4366, 0.2699, 0.8644, 0.275, 0.8759, 0.268, 0.879, 0.2634, 0.8714, 0.5585, 0.4366, 0.5558, 0.4294, 0.5706, 0.4258, 0.5716, 0.4352, 0.5755, 0.3811, 0.5596, 0.3898, 0.5558, 0.3834, 0.5671, 0.3763, 0.5716, 0.4352, 0.5706, 0.4258, 0.59, 0.4284, 0.5856, 0.437, 0.2769, 0.8877, 0.2769, 0.8979, 0.2688, 0.8976, 0.2709, 0.888, 0.5432, 0.4482, 0.5401, 0.4422, 0.5459, 0.4356, 0.5492, 0.4404, 0.2769, 0.8979, 0.271, 0.929, 0.2634, 0.9224, 0.2688, 0.8976, 0.4043, 0.6096, 0.4139, 0.6128, 0.3956, 0.6322, 0.3896, 0.6281, 0.5024, 0.3584, 0.5052, 0.3375, 0.5117, 0.3422, 0.5096, 0.36, 0.4077, 0.5912, 0.4182, 0.5914, 0.4139, 0.6128, 0.4043, 0.6096, 0.5052, 0.3375, 0.5199, 0.3123, 0.5229, 0.3213, 0.5117, 0.3422, 0.4083, 0.568, 0.415, 0.5613, 0.4182, 0.5914, 0.4077, 0.5912, 0.5199, 0.3123, 0.537, 0.3064, 0.5377, 0.3177, 0.5229, 0.3213, 0.3992, 0.5594, 0.4059, 0.5501, 0.415, 0.5613, 0.4083, 0.568, 0.537, 0.3064, 0.5512, 0.3106, 0.5488, 0.3196, 0.5377, 0.3177, 0.9342, 0.6915, 0.9286, 0.688, 0.9321, 0.674, 0.9375, 0.6814, 0.5512, 0.3106, 0.5683, 0.3377, 0.5617, 0.3446, 0.5488, 0.3196, 0.9404, 0.7168, 0.9296, 0.717, 0.9286, 0.688, 0.9342, 0.6915, 0.5683, 0.3377, 0.5788, 0.3529, 0.5707, 0.3546, 0.5617, 0.3446, 0.9342, 0.7286, 0.9286, 0.7338, 0.9296, 0.717, 0.9404, 0.7168, 0.5788, 0.3529, 0.5808, 0.3657, 0.572, 0.3651, 0.5707, 0.3546, 0.596, 0.4438, 0.6028, 0.4376, 0.6077, 0.4474, 0.6002, 0.4513, 0.5808, 0.3657, 0.5755, 0.3811, 0.5671, 0.3763, 0.572, 0.3651, 0.5856, 0.437, 0.59, 0.4284, 0.6028, 0.4376, 0.596, 0.4438, 0.572, 0.3651, 0.5671, 0.3763, 0.5638, 0.3716, 0.5679, 0.3642, 0.8838, 0.7254, 0.879, 0.729, 0.8755, 0.7163, 0.879, 0.7163, 0.5707, 0.3546, 0.572, 0.3651, 0.5679, 0.3642, 0.567, 0.3548, 0.879, 0.7163, 0.8755, 0.7163, 0.8772, 0.7058, 0.8806, 0.7069, 0.9372, 0.1748, 0.9457, 0.1618, 0.9478, 0.1647, 0.9414, 0.1758, 0.8806, 0.7069, 0.8772, 0.7058, 0.8788, 0.6955, 0.8826, 0.6961, 0.9368, 0.2001, 0.9372, 0.1748, 0.9414, 0.1758, 0.9425, 0.1988, 0.8826, 0.6961, 0.8788, 0.6955, 0.8948, 0.674, 0.8983, 0.679, 0.9386, 0.2102, 0.9368, 0.2001, 0.9425, 0.1988, 0.9439, 0.208, 0.9419, 0.8511, 0.9376, 0.8558, 0.931, 0.848, 0.9358, 0.8444, 0.9447, 0.22, 0.9386, 0.2102, 0.9439, 0.208, 0.9479, 0.2149, 0.9358, 0.8444, 0.931, 0.848, 0.9264, 0.8332, 0.9322, 0.8332, 0.5117, 0.3422, 0.5229, 0.3213, 0.5269, 0.3246, 0.5151, 0.3427, 0.9322, 0.8332, 0.9264, 0.8332, 0.9303, 0.8118, 0.9347, 0.8129, 0.5096, 0.36, 0.5117, 0.3422, 0.5151, 0.3427, 0.5136, 0.358, 0.9347, 0.8129, 0.9303, 0.8118, 0.9391, 0.7986, 0.942, 0.802, 0.5233, 0.383, 0.5096, 0.36, 0.5136, 0.358, 0.5254, 0.3783, 0.9532, 0.04839, 0.9566, 0.04579, 0.9623, 0.06879, 0.9578, 0.06851, 0.5327, 0.3864, 0.5233, 0.383, 0.5254, 0.3783, 0.5348, 0.3817, 0.9578, 0.06851, 0.9623, 0.06879, 0.9596, 0.07878, 0.9551, 0.0785, 0.5671, 0.3763, 0.5558, 0.3834, 0.5553, 0.3793, 0.5638, 0.3716, 0.89, 0.7353, 0.8868, 0.7386, 0.879, 0.729, 0.8838, 0.7254, 0.5558, 0.3834, 0.5434, 0.3872, 0.544, 0.381, 0.5553, 0.3793, 0.8983, 0.7394, 0.8948, 0.7447, 0.8868, 0.7386, 0.89, 0.7353, 0.5434, 0.3872, 0.5327, 0.3864, 0.5348, 0.3817, 0.544, 0.381, 0.9551, 0.0785, 0.9596, 0.07878, 0.9587, 0.08856, 0.9531, 0.08626, 0.8492, 0.03425, 0.8502, 0.04912, 0.8284, 0.04919, 0.8265, 0.03029, 0.8501, 0.8191, 0.825, 0.8171, 0.8267, 0.8026, 0.8489, 0.7986, 0.8502, 0.04912, 0.8479, 0.08856, 0.8265, 0.08476, 0.8284, 0.04919, 0.8407, 0.8493, 0.8146, 0.8505, 0.825, 0.8171, 0.8501, 0.8191, 0.6964, 0.2357, 0.68, 0.2214, 0.6964, 0.2007, 0.7099, 0.2144, 0.8501, 0.8712, 0.8242, 0.8771, 0.8146, 0.8505, 0.8407, 0.8493, 0.68, 0.2214, 0.6682, 0.1835, 0.6861, 0.1683, 0.6964, 0.2007, 0.09913, 0.4872, 0.08891, 0.5063, 0.04925, 0.5054, 0.06519, 0.4863, 0.6682, 0.1835, 0.6525, 0.1437, 0.6728, 0.1326, 0.6861, 0.1683, 0.1353, 0.483, 0.1296, 0.503, 0.08891, 0.5063, 0.09913, 0.4872, 0.6525, 0.1437, 0.6401, 0.1203, 0.6639, 0.1132, 0.6728, 0.1326, 0.1551, 0.4809, 0.1537, 0.5014, 0.1296, 0.503, 0.1353, 0.483, 0.6401, 0.1203, 0.6658, 0.08126, 0.6805, 0.08268, 0.6639, 0.1132, 0.8077, 0.3695, 0.7946, 0.3639, 0.808, 0.3202, 0.8231, 0.3334, 0.2238, 0.1972, 0.1889, 0.2302, 0.1804, 0.2096, 0.2141, 0.1871, 0.8058, 0.4076, 0.7883, 0.4059, 0.7946, 0.3639, 0.8077, 0.3695, 0.1889, 0.2302, 0.1553, 0.2419, 0.1556, 0.2292, 0.1804, 0.2096, 0.809, 0.4353, 0.7991, 0.4397, 0.7883, 0.4059, 0.8058, 0.4076, 0.04691, 0.2533, 0.05268, 0.2414, 0.07912, 0.2277, 0.06739, 0.2533, 0.7578, 0.3794, 0.751, 0.4075, 0.7354, 0.4093, 0.7344, 0.3869, 0.6974, 0.4198, 0.7354, 0.4093, 0.7421, 0.4232, 0.7079, 0.4362, 0.7344, 0.3869, 0.7354, 0.4093, 0.6974, 0.4198, 0.6992, 0.3953, 0.6643, 0.4206, 0.6974, 0.4198, 0.7079, 0.4362, 0.6754, 0.4444, 0.6992, 0.3953, 0.6974, 0.4198, 0.6643, 0.4206, 0.6654, 0.3968, 0.8768, 0.4816, 0.8726, 0.5044, 0.8536, 0.5, 0.857, 0.4769, 0.7843, 0.727, 0.7713, 0.7361, 0.7663, 0.7074, 0.7779, 0.7001, 0.8782, 0.461, 0.8768, 0.4816, 0.857, 0.4769, 0.8579, 0.4535, 0.1356, 0.9324, 0.1356, 0.9525, 0.119, 0.9471, 0.1177, 0.9254, 0.8812, 0.4502, 0.8782, 0.461, 0.8579, 0.4535, 0.8535, 0.4328, 0.6673, 0.374, 0.6558, 0.3671, 0.6627, 0.3581, 0.7012, 0.3703, 0.8146, 0.6995, 0.8209, 0.674, 0.8452, 0.6895, 0.8452, 0.7166, 0.2079, 0.5578, 0.249, 0.5583, 0.23, 0.5779, 0.1822, 0.5764, 0.7189, 0.4542, 0.7079, 0.4362, 0.7421, 0.4232, 0.7504, 0.4372, 0.7344, 0.3869, 0.6992, 0.3953, 0.7012, 0.3703, 0.7351, 0.3646, 0.7189, 0.4542, 0.6875, 0.4693, 0.6754, 0.4444, 0.7079, 0.4362, 0.6654, 0.3968, 0.6673, 0.374, 0.7012, 0.3703, 0.6992, 0.3953, 0.102, 0.2439, 0.0881, 0.2516, 0.06739, 0.2533, 0.07912, 0.2277, 0.7344, 0.3869, 0.7351, 0.3646, 0.758, 0.3582, 0.7578, 0.3794, 0.8147, 0.7309, 0.8146, 0.6995, 0.8452, 0.7166, 0.8426, 0.7352, 0.1822, 0.5764, 0.23, 0.5779, 0.1982, 0.5986, 0.166, 0.5898, 0.8208, 0.7487, 0.8402, 0.7462, 0.8353, 0.7559, 0.8224, 0.7577, 0.1568, 0.6082, 0.1594, 0.5988, 0.1787, 0.6096, 0.17, 0.6158, 0.8147, 0.7309, 0.8426, 0.7352, 0.8402, 0.7462, 0.8208, 0.7487, 0.1594, 0.5988, 0.166, 0.5898, 0.1982, 0.5986, 0.1787, 0.6096, 0.8239, 0.7683, 0.8224, 0.7577, 0.8353, 0.7559, 0.8314, 0.765, 0.1568, 0.6082, 0.17, 0.6158, 0.1616, 0.6237, 0.1534, 0.6166, 0.1253, 0.2567, 0.1225, 0.2462, 0.1556, 0.2292, 0.1553, 0.2419, 0.809, 0.4353, 0.8232, 0.469, 0.8165, 0.4693, 0.7991, 0.4397, 0.03054, 0.03578, 0.07985, 0.05169, 0.06939, 0.08455, 0.01516, 0.07798, 0.3932, 0.4216, 0.3754, 0.3872, 0.4189, 0.3419, 0.4437, 0.3854, 0.01516, 0.07798, 0.06939, 0.08455, 0.06664, 0.1385, 0.01885, 0.1393, 0.4073, 0.458, 0.3932, 0.4216, 0.4437, 0.3854, 0.4533, 0.4324, 0.01885, 0.1393, 0.06664, 0.1385, 0.07861, 0.211, 0.0485, 0.2257, 0.5497, 0.1997, 0.6098, 0.1873, 0.6067, 0.2357, 0.5371, 0.2347, 0.0485, 0.2257, 0.07861, 0.211, 0.07912, 0.2277, 0.05268, 0.2414, 0.5361, 0.2047, 0.5497, 0.1997, 0.5371, 0.2347, 0.5256, 0.2355, 0.102, 0.2439, 0.07912, 0.2277, 0.07861, 0.211, 0.1087, 0.243, 0.1436, 0.5578, 0.1538, 0.5709, 0.166, 0.5898, 0.1594, 0.5988, 0.2141, 0.1871, 0.1804, 0.2096, 0.1676, 0.1574, 0.208, 0.1318, 0.5744, 0.0964, 0.5146, 0.104, 0.5204, 0.06517, 0.5654, 0.05284, 0.363, 0.282, 0.4257, 0.266, 0.4538, 0.3257, 0.4189, 0.3419, 0.3754, 0.3872, 0.3181, 0.3505, 0.363, 0.282, 0.4189, 0.3419, 0.2542, 0.1062, 0.2995, 0.0516, 0.3231, 0.08389, 0.2836, 0.1451, 0.07523, 0.368, 0.07247, 0.4209, 0.01516, 0.4253, 0.01949, 0.362, 0.2836, 0.1451, 0.3231, 0.08389, 0.3627, 0.1159, 0.3421, 0.1931, 0.2938, 0.2357, 0.2542, 0.2038, 0.2836, 0.1451, 0.3421, 0.1931, 0.3421, 0.1931, 0.3627, 0.1159, 0.4431, 0.1446, 0.4102, 0.222, 0.3181, 0.3505, 0.2573, 0.324, 0.3128, 0.266, 0.363, 0.282, 0.6728, 0.1326, 0.6639, 0.1132, 0.6873, 0.1101, 0.7041, 0.12, 0.1524, 0.4604, 0.1551, 0.4809, 0.1353, 0.483, 0.1387, 0.4489, 0.5043, 0.5609, 0.4964, 0.5488, 0.5327, 0.5303, 0.5549, 0.5544, 0.1496, 0.4191, 0.1524, 0.4604, 0.1387, 0.4489, 0.1182, 0.4001, 0.3485, 0.04427, 0.3681, 0.01516, 0.3877, 0.04076, 0.3698, 0.07062, 0.1527, 0.3774, 0.1496, 0.4191, 0.1182, 0.4001, 0.1226, 0.3576, 0.3698, 0.07062, 0.3877, 0.04076, 0.4216, 0.06529, 0.4036, 0.09603, 0.172, 0.3423, 0.1527, 0.3774, 0.1226, 0.3576, 0.1413, 0.3208, 0.4573, 0.0743, 0.4544, 0.1109, 0.4036, 0.09603, 0.4216, 0.06529, 0.2594, 0.3584, 0.308, 0.3868, 0.2914, 0.42, 0.2542, 0.396, 0.4431, 0.1446, 0.3627, 0.1159, 0.4036, 0.09603, 0.4544, 0.1109, 0.2594, 0.3584, 0.2573, 0.324, 0.3181, 0.3505, 0.308, 0.3868, 0.3627, 0.1159, 0.3231, 0.08389, 0.3698, 0.07062, 0.4036, 0.09603, 0.1226, 0.3576, 0.07523, 0.368, 0.09545, 0.3208, 0.1413, 0.3208, 0.3231, 0.08389, 0.2995, 0.0516, 0.3485, 0.04427, 0.3698, 0.07062, 0.1182, 0.4001, 0.07247, 0.4209, 0.07523, 0.368, 0.1226, 0.3576, 0.5664, 0.6005, 0.505, 0.5994, 0.5043, 0.5609, 0.5549, 0.5544, 0.1387, 0.4489, 0.1054, 0.4685, 0.07247, 0.4209, 0.1182, 0.4001, 0.6861, 0.1683, 0.6728, 0.1326, 0.7041, 0.12, 0.7046, 0.1571, 0.1387, 0.4489, 0.1353, 0.483, 0.09913, 0.4872, 0.1054, 0.4685, 0.4957, 0.6794, 0.505, 0.5994, 0.5664, 0.6005, 0.5611, 0.6735, 0.5458, 0.7353, 0.4841, 0.7365, 0.4957, 0.6794, 0.5611, 0.6735, 0.727, 0.266, 0.7562, 0.2837, 0.7543, 0.3064, 0.727, 0.3268, 0.9049, 0.1736, 0.9065, 0.1935, 0.8804, 0.22, 0.8804, 0.1641, 0.9096, 0.3725, 0.9096, 0.3202, 0.9306, 0.3257, 0.9204, 0.3694, 0.1054, 0.4685, 0.09913, 0.4872, 0.06747, 0.4989, 0.0438, 0.4867, 0.8449, 0.913, 0.8501, 0.9296, 0.8258, 0.9336, 0.8258, 0.9336, 0.8258, 0.9074, 0.8449, 0.913, 0.6639, 0.1132, 0.6805, 0.08268, 0.71, 0.05597, 0.6873, 0.1101, 0.1983, 0.4242, 0.1855, 0.4788, 0.1551, 0.4809, 0.1524, 0.4604, 0.4844, 0.5042, 0.5029, 0.4996, 0.5327, 0.5303, 0.4964, 0.5488, 0.1496, 0.4191, 0.1928, 0.4036, 0.1983, 0.4242, 0.1524, 0.4604, 0.4169, 0.02279, 0.4296, 0.04425, 0.3877, 0.04076, 0.3681, 0.01516, 0.1527, 0.3774, 0.1939, 0.3779, 0.1928, 0.4036, 0.1496, 0.4191, 0.04488, 0.8437, 0.07753, 0.8592, 0.07751, 0.8985, 0.04844, 0.8841, 0.1527, 0.3774, 0.172, 0.3423, 0.2059, 0.343, 0.1939, 0.3779, 0.07861, 0.211, 0.06664, 0.1385, 0.09761, 0.1346, 0.1221, 0.1876, 0.6032, 0.1568, 0.6098, 0.1873, 0.5497, 0.1997, 0.5501, 0.1518, 0.1676, 0.1574, 0.1221, 0.1876, 0.09761, 0.1346, 0.1271, 0.1319, 0.6032, 0.1568, 0.5501, 0.1518, 0.5744, 0.0964, 0.6029, 0.127, 0.1804, 0.2096, 0.1556, 0.2292, 0.1221, 0.1876, 0.1676, 0.1574, 0.5501, 0.1518, 0.5024, 0.1346, 0.5146, 0.104, 0.5744, 0.0964, 0.1556, 0.2292, 0.1159, 0.2452, 0.1087, 0.243, 0.1221, 0.1876, 0.5059, 0.1834, 0.4962, 0.1784, 0.5024, 0.1346, 0.5501, 0.1518, 0.1087, 0.243, 0.07861, 0.211, 0.1221, 0.1876, 0.5501, 0.1518, 0.5497, 0.1997, 0.5059, 0.1834, 0.1748, 0.9642, 0.1659, 0.9263, 0.1749, 0.9254, 0.4962, 0.1784, 0.4877, 0.1735, 0.5024, 0.1346, 0.1678, 0.05801, 0.1257, 0.08237, 0.1023, 0.06714, 0.1453, 0.03589, 0.3572, 0.4136, 0.3382, 0.4407, 0.2914, 0.42, 0.308, 0.3868, 0.1296, 0.01516, 0.1453, 0.03589, 0.1023, 0.06714, 0.07985, 0.05169, 0.3572, 0.4136, 0.308, 0.3868, 0.3181, 0.3505, 0.3754, 0.3872, 0.1271, 0.1319, 0.09761, 0.1346, 0.1023, 0.06714, 0.1257, 0.08237, 0.3572, 0.4136, 0.3762, 0.4606, 0.3472, 0.4709, 0.3382, 0.4407, 0.06664, 0.1385, 0.06939, 0.08455, 0.1023, 0.06714, 0.09761, 0.1346, 0.3572, 0.4136, 0.3932, 0.4216, 0.4073, 0.458, 0.3762, 0.4606, 0.07985, 0.05169, 0.1023, 0.06714, 0.06939, 0.08455, 0.3932, 0.4216, 0.3572, 0.4136, 0.3754, 0.3872, 0.6202, 0.6209, 0.6025, 0.5986, 0.6095, 0.5925, 0.6224, 0.6099, 0.3315, 0.942, 0.3408, 0.9449, 0.3384, 0.9657, 0.3315, 0.957, 0.6202, 0.6209, 0.6224, 0.6099, 0.6505, 0.6288, 0.6535, 0.6437, 0.9786, 0.7373, 0.9796, 0.7633, 0.9707, 0.7637, 0.9707, 0.734, 0.6535, 0.6437, 0.6505, 0.6288, 0.6734, 0.6122, 0.684, 0.6224, 0.8314, 0.1863, 0.8471, 0.2061, 0.8458, 0.22, 0.8217, 0.1957, 0.684, 0.6224, 0.6734, 0.6122, 0.6815, 0.578, 0.6944, 0.5798, 0.8308, 0.1497, 0.8314, 0.1863, 0.8217, 0.1957, 0.8217, 0.1496, 0.6944, 0.5798, 0.6815, 0.578, 0.6594, 0.5447, 0.6665, 0.5373, 0.7451, 0.5794, 0.7472, 0.5407, 0.753, 0.5306, 0.7547, 0.5811, 0.6665, 0.5373, 0.6594, 0.5447, 0.6236, 0.5188, 0.6208, 0.5049, 0.7248, 0.6195, 0.7451, 0.5794, 0.7547, 0.5811, 0.7308, 0.6324, 0.6594, 0.5447, 0.6611, 0.5546, 0.6322, 0.5333, 0.6236, 0.5188, 0.4986, 0.918, 0.4968, 0.8853, 0.5058, 0.8933, 0.5058, 0.9312, 0.4398, 0.8509, 0.4469, 0.8495, 0.443, 0.8796, 0.4339, 0.888, 0.8489, 0.1283, 0.8379, 0.1513, 0.8308, 0.1497, 0.8434, 0.1211, 0.4339, 0.818, 0.4423, 0.8246, 0.4469, 0.8495, 0.4398, 0.8509, 0.8379, 0.1513, 0.8375, 0.1788, 0.8314, 0.1863, 0.8308, 0.1497, 0.9627, 0.4166, 0.9734, 0.4262, 0.9724, 0.4461, 0.9627, 0.4432, 0.8375, 0.1788, 0.8501, 0.1932, 0.8471, 0.2061, 0.8314, 0.1863, 0.6224, 0.6099, 0.6328, 0.6041, 0.6568, 0.6192, 0.6505, 0.6288, 0.2954, 0.6976, 0.2987, 0.7257, 0.2837, 0.7328, 0.2803, 0.6992, 0.6224, 0.6099, 0.6095, 0.5925, 0.6208, 0.5899, 0.6328, 0.6041, 0.3011, 0.7436, 0.289, 0.7531, 0.2837, 0.7328, 0.2987, 0.7257, 0.1676, 0.1574, 0.1271, 0.1319, 0.1513, 0.1199, 0.1615, 0.1332, 0.6054, 0.1001, 0.6029, 0.127, 0.5744, 0.0964, 0.5902, 0.09508, 0.5967, 0.4996, 0.6208, 0.5049, 0.6236, 0.5188, 0.607, 0.522, 0.8734, 0.2795, 0.8734, 0.2648, 0.8997, 0.2503, 0.8938, 0.2758, 0.208, 0.1318, 0.1676, 0.1574, 0.1615, 0.1332, 0.2104, 0.1103, 0.8961, 0.8569, 0.8804, 0.8641, 0.8805, 0.8128, 0.8926, 0.7986, 0.5967, 0.5814, 0.6033, 0.5773, 0.6095, 0.5925, 0.6025, 0.5986, 0.3315, 0.942, 0.3331, 0.925, 0.3389, 0.9282, 0.3408, 0.9449, 0.2101, 0.9036, 0.212, 0.8964, 0.2278, 0.8975, 0.2281, 0.9145, 0.4869, 0.914, 0.4986, 0.918, 0.5058, 0.9312, 0.4878, 0.9351, 0.7748, 0.1485, 0.7624, 0.1262, 0.772, 0.1211, 0.7775, 0.1424, 0.9709, 0.3725, 0.9646, 0.3721, 0.9609, 0.3469, 0.9677, 0.3497, 0.7569, 0.1417, 0.7624, 0.1262, 0.7748, 0.1485, 0.7624, 0.1497, 0.6151, 0.9206, 0.6151, 0.9439, 0.6017, 0.9346, 0.6063, 0.9283, 0.1773, 0.08743, 0.1801, 0.09574, 0.1563, 0.1131, 0.1604, 0.09522, 0.3369, 0.7873, 0.3147, 0.7726, 0.3223, 0.7615, 0.3366, 0.773, 0.6033, 0.5773, 0.6032, 0.5621, 0.6145, 0.5633, 0.6165, 0.5762, 0.3223, 0.7615, 0.3147, 0.7726, 0.3015, 0.7653, 0.3097, 0.7541, 0.6095, 0.5925, 0.6033, 0.5773, 0.6165, 0.5762, 0.6208, 0.5899, 0.3097, 0.7541, 0.3015, 0.7653, 0.289, 0.7531, 0.3011, 0.7436, 0.2104, 0.1103, 0.1801, 0.09574, 0.1941, 0.08831, 0.1957, 0.08741, 0.2015, 0.3787, 0.2069, 0.3827, 0.1928, 0.4036, 0.1939, 0.3779, 0.2104, 0.1103, 0.1615, 0.1332, 0.1563, 0.1131, 0.1801, 0.09574, 0.3369, 0.7873, 0.3293, 0.7981, 0.2803, 0.7788, 0.3147, 0.7726, 0.1615, 0.1332, 0.1513, 0.1199, 0.1563, 0.1131, 0.7242, 0.9638, 0.7309, 0.9697, 0.7242, 0.9847, 0.2021, 0.07251, 0.1912, 0.08204, 0.1866, 0.07438, 0.1977, 0.06518, 0.3161, 0.7488, 0.3097, 0.7541, 0.3011, 0.7436, 0.308, 0.7374, 0.1912, 0.08204, 0.1773, 0.08743, 0.1749, 0.08016, 0.1866, 0.07438, 0.3265, 0.7559, 0.3223, 0.7615, 0.3097, 0.7541, 0.3161, 0.7488, 0.1773, 0.08743, 0.1604, 0.09522, 0.158, 0.08796, 0.1749, 0.08016, 0.3408, 0.7674, 0.3366, 0.773, 0.3223, 0.7615, 0.3265, 0.7559, 0.8805, 0.1317, 0.8804, 0.1216, 0.8877, 0.1211, 0.8872, 0.1317, 0.6021, 0.9214, 0.6063, 0.9283, 0.6017, 0.9346, 0.5967, 0.9283, 0.7624, 0.1497, 0.7748, 0.1485, 0.7754, 0.1534, 0.7642, 0.1541, 0.6101, 0.9144, 0.6151, 0.9206, 0.6063, 0.9283, 0.6021, 0.9214, 0.6403, 0.02487, 0.6401, 0.01743, 0.6479, 0.01729, 0.6479, 0.02566, 0.9709, 0.344, 0.9677, 0.3497, 0.9609, 0.3469, 0.9633, 0.3403, 0.2278, 0.8975, 0.212, 0.8964, 0.2181, 0.8921, 0.2331, 0.893, 0.2867, 0.5166, 0.2799, 0.5133, 0.289, 0.5064, 0.2955, 0.5089, 0.2103, 0.05692, 0.2021, 0.07251, 0.1977, 0.06518, 0.2068, 0.04936, 0.308, 0.7374, 0.3011, 0.7436, 0.2987, 0.7257, 0.3051, 0.7184, 0.2239, 0.03975, 0.2103, 0.05692, 0.2068, 0.04936, 0.2209, 0.03337, 0.3051, 0.7184, 0.2987, 0.7257, 0.2954, 0.6976, 0.301, 0.691, 0.6858, 0.923, 0.6772, 0.9035, 0.6832, 0.9054, 0.693, 0.9237, 0.264, 0.963, 0.2718, 0.9593, 0.2715, 0.9798, 0.2634, 0.9835, 0.6773, 0.9475, 0.6858, 0.923, 0.693, 0.9237, 0.6838, 0.9484, 0.2866, 0.5985, 0.2798, 0.5928, 0.2956, 0.5779, 0.3013, 0.5832, 0.443, 0.8796, 0.4469, 0.8495, 0.4522, 0.8466, 0.4514, 0.8765, 0.3013, 0.5832, 0.2956, 0.5779, 0.2964, 0.5466, 0.3038, 0.5507, 0.212, 0.8964, 0.21, 0.8704, 0.2152, 0.8644, 0.2181, 0.8921, 0.3038, 0.5507, 0.2964, 0.5466, 0.2799, 0.5133, 0.2867, 0.5166, 0.7642, 0.1541, 0.7754, 0.1534, 0.7741, 0.1691, 0.7637, 0.165, 0.3196, 0.851, 0.3234, 0.8365, 0.3322, 0.8425, 0.3289, 0.8527, 0.7637, 0.165, 0.7741, 0.1691, 0.7688, 0.1838, 0.7589, 0.1801, 0.3212, 0.8648, 0.3196, 0.851, 0.3289, 0.8527, 0.329, 0.8675, 0.7589, 0.1801, 0.7688, 0.1838, 0.7629, 0.1962, 0.753, 0.1932, 0.3224, 0.8783, 0.3212, 0.8648, 0.329, 0.8675, 0.3308, 0.8808, 0.753, 0.1932, 0.7629, 0.1962, 0.7631, 0.2056, 0.7518, 0.2063, 0.3192, 0.8867, 0.3224, 0.8783, 0.3308, 0.8808, 0.328, 0.8927, 0.7403, 0.2052, 0.7403, 0.1855, 0.753, 0.1932, 0.7518, 0.2063, 0.3308, 0.8808, 0.3408, 0.8825, 0.3404, 0.8947, 0.328, 0.8927, 0.7444, 0.1719, 0.7589, 0.1801, 0.753, 0.1932, 0.7403, 0.1855, 0.3138, 0.7264, 0.3224, 0.7368, 0.3161, 0.7488, 0.308, 0.7374, 0.7444, 0.1719, 0.7508, 0.1618, 0.7637, 0.165, 0.7589, 0.1801, 0.3289, 0.8527, 0.3397, 0.8565, 0.3406, 0.8695, 0.329, 0.8675, 0.7642, 0.1541, 0.7637, 0.165, 0.7508, 0.1618, 0.7576, 0.1466, 0.3397, 0.8565, 0.3289, 0.8527, 0.3322, 0.8425, 0.3408, 0.8383, 0.9245, 0.4226, 0.9115, 0.4229, 0.9115, 0.4029, 0.9194, 0.4161, 0.3196, 0.851, 0.3126, 0.8367, 0.3248, 0.8284, 0.3234, 0.8365, 0.7914, 0.187, 0.7688, 0.1838, 0.7741, 0.1691, 0.7822, 0.1513, 0.861, 0.3863, 0.8589, 0.3717, 0.8792, 0.37, 0.8595, 0.4025, 0.7895, 0.2193, 0.7629, 0.1962, 0.7688, 0.1838, 0.7914, 0.187, 0.8589, 0.3717, 0.8547, 0.3589, 0.8793, 0.3372, 0.8792, 0.37, 0.7686, 0.2357, 0.7631, 0.2056, 0.7629, 0.1962, 0.7895, 0.2193, 0.8547, 0.3589, 0.8535, 0.3489, 0.8643, 0.3202, 0.8793, 0.3372, 0.7482, 0.2318, 0.7518, 0.2063, 0.7631, 0.2056, 0.7686, 0.2357, 0.3038, 0.6526, 0.2943, 0.6574, 0.2863, 0.64, 0.3038, 0.6288, 0.7403, 0.2052, 0.7518, 0.2063, 0.7482, 0.2318, 0.2863, 0.64, 0.2943, 0.6574, 0.2818, 0.66, 0.2351, 0.7902, 0.249, 0.8341, 0.2188, 0.8189, 0.21, 0.7788, 0.7562, 0.6201, 0.7308, 0.6324, 0.7547, 0.5811, 0.7749, 0.5729, 0.2379, 0.7406, 0.2351, 0.7902, 0.21, 0.7788, 0.2241, 0.7315, 0.7749, 0.5729, 0.7547, 0.5811, 0.753, 0.5306, 0.7666, 0.5214, 0.249, 0.702, 0.2379, 0.7406, 0.2241, 0.7315, 0.2374, 0.6987, 0.7666, 0.5214, 0.753, 0.5306, 0.7247, 0.5039, 0.7376, 0.4996, 0.5374, 0.8263, 0.5361, 0.7926, 0.547, 0.7849, 0.5555, 0.815, 0.8431, 0.2881, 0.8294, 0.2864, 0.8217, 0.2503, 0.8431, 0.2522, 0.5402, 0.8553, 0.5374, 0.8263, 0.5555, 0.815, 0.5662, 0.844, 0.3888, 0.7877, 0.3711, 0.775, 0.3743, 0.7348, 0.3985, 0.7496, 0.6558, 0.2943, 0.6603, 0.2687, 0.6885, 0.266, 0.6815, 0.2936, 0.3985, 0.7496, 0.3743, 0.7348, 0.3806, 0.7076, 0.4023, 0.7163, 0.6844, 0.7314, 0.5982, 0.7247, 0.5967, 0.674, 0.6788, 0.6981, 0.4538, 0.691, 0.4537, 0.7418, 0.3985, 0.7496, 0.4023, 0.7163, 0.6844, 0.7314, 0.6834, 0.7701, 0.6131, 0.7701, 0.5982, 0.7247, 0.1192, 0.797, 0.1284, 0.729, 0.1569, 0.7391, 0.1569, 0.825, 0.5555, 0.815, 0.547, 0.7849, 0.5664, 0.7669, 0.1192, 0.797, 0.1078, 0.7573, 0.1284, 0.729, 0.6967, 0.3147, 0.6558, 0.3126, 0.6558, 0.2943, 0.6815, 0.2936, 0.3806, 0.7076, 0.3895, 0.6933, 0.4262, 0.7068, 0.4023, 0.7163, 0.1678, 0.05801, 0.1932, 0.05544, 0.1387, 0.1015, 0.1257, 0.08237, 0.3306, 0.4761, 0.2658, 0.4183, 0.2914, 0.42, 0.3382, 0.4407, 0.544, 0.8988, 0.5663, 0.8856, 0.5664, 0.9197, 0.5415, 0.9287, 0.8795, 0.5676, 0.9079, 0.5463, 0.9079, 0.5947, 0.8855, 0.6014])
me_monkey.materials.append(mat_monkeymat)
me_monkey.use_remesh_preserve_volume = False
me_monkey.use_remesh_preserve_attributes = False
me_monkey.use_mirror_vertex_groups = False
me_monkey.update()

# ---- objects
ob_monkey = bpy.data.objects.new('Monkey', me_monkey)
ob_lamp = bpy.data.objects.new('Lamp', light_lamp)
ob_camera = bpy.data.objects.new('Camera', cam_camera)

# ---- transforms, parenting, visibility, modifiers, constraints
ob_monkey.location = (0.0, 0.0, 0.0)
ob_monkey.lineart.crease_threshold = 0.0
ob_lamp.location = (4.076, 1.005, 5.904)
ob_lamp.rotation_euler = (0.6503, 0.05522, 1.866)
ob_lamp.lock_rotations_4d = False
ob_lamp.empty_display_type = 'ARROWS'
ob_lamp.color = (0.0, 0.0, 0.0, 0.0)
ob_lamp.lineart.crease_threshold = 0.0
ob_camera.location = (7.481, -6.508, 5.344)
ob_camera.rotation_euler = (1.109, 0.01082, 0.8149)
ob_camera.lock_rotations_4d = False
ob_camera.empty_display_type = 'ARROWS'
ob_camera.color = (0.0, 0.0, 0.0, 0.0)
ob_camera.display_type = 'WIRE'
ob_camera.lineart.crease_threshold = 0.0

# ---- collection membership
col_collection_1.objects.link(ob_monkey)
col_collection_1.objects.link(ob_lamp)
col_collection_1.objects.link(ob_camera)

# ---- scene / render settings (as saved in the file)
scene.camera = ob_camera
scene.frame_start = 1; scene.frame_end = 250; scene.frame_set(1)
scene.render.engine = 'BLENDER_EEVEE_NEXT'
scene.render.image_settings.color_mode = 'RGB'
scene.render.image_settings.compression = 90
scene.render.resolution_percentage = 50
scene.render.dither_intensity = 0.0
scene.render.bake_bias = 0.0
scene.cycles.use_denoising = False
scene.cycles.samples = 10
scene.cycles.sampling_pattern = 'TABULATED_SOBOL'
scene.cycles.light_sampling_threshold = 0.0
scene.cycles.use_adaptive_sampling = False
scene.cycles.use_light_tree = False
scene.cycles.blur_glossy = 0.0
scene.cycles.volume_bounces = 1
scene.cycles.pixel_filter_type = 'GAUSSIAN'
scene.cycles.sample_clamp_indirect = 0.0
scene.view_settings.view_transform = 'Standard'
bpy.context.view_layer.update()
